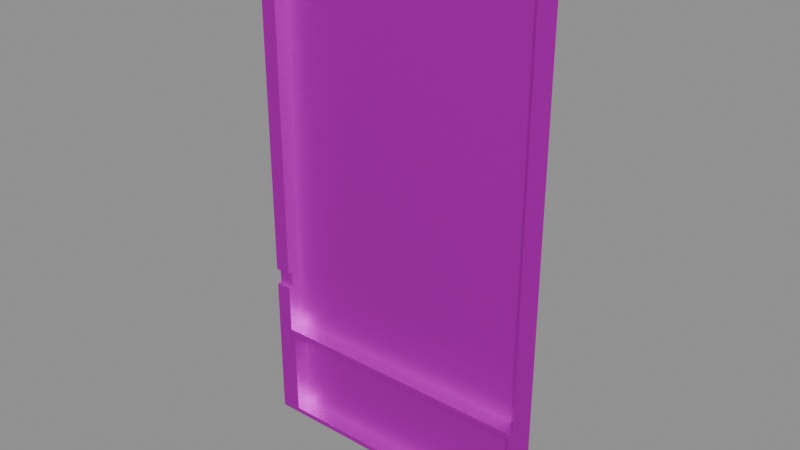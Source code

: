 # Source: Slot05.blend  (saved by Blender 5.0.118; exported with 4.5.12 LTS)
import bpy
from mathutils import Matrix  # noqa: F401  (used for matrix-valued properties, if any)

bpy.ops.wm.read_factory_settings(use_empty=True)
scene = bpy.context.scene
scene.name = 'Scene'

# ---- collections
col_collection = bpy.data.collections.new('Collection'); scene.collection.children.link(col_collection)

# ---- images (referenced by path relative to the original .blend; pixels are not part of the script)
import os
ASSET_DIR = os.environ.get("B2B_ASSET_DIR", "")  # directory of the original .blend (textures are referenced by path, not embedded)
HERE = os.path.dirname(os.path.abspath(__file__))  # packed textures are extracted next to this script under _unpacked/

def load_image(name, relpath, width, height, colorspace="sRGB"):
    """Load a texture the original file referenced (path relative to the .blend, or extracted next to this script)."""
    p = next((c for c in (os.path.join(HERE, relpath), os.path.join(ASSET_DIR, relpath)) if relpath and os.path.exists(c)), "")
    if p:
        img = bpy.data.images.load(p, check_existing=True)
        img.name = name
    else:  # same state as the original file: an image datablock whose file is absent (Cycles renders it pink)
        img = bpy.data.images.new(name, width, height)
        img.source = "FILE"
        img.filepath = "//" + (relpath or name)
    img.colorspace_settings.name = colorspace
    return img
img_slidinddoors_texture_png = load_image('SlidindDoors_Texture.png', 'SlidindDoors_Texture.png', 1024, 1024, 'sRGB')

# ---- materials (node trees are filled in below, after node groups)
mat_metallic = bpy.data.materials.new('Metallic')
mat_metallic.use_backface_culling_lightprobe_volume = False

# ---- material node trees
mat_metallic.use_nodes = True; mat_metallic.node_tree.nodes.clear()
_N = mat_metallic.node_tree.nodes; _L = mat_metallic.node_tree.links
n0 = _N.new('ShaderNodeBsdfPrincipled'); n0.name = 'Principled BSDF'; n0.location = (10, 300)
n0.distribution = 'GGX'
n0.subsurface_method = 'RANDOM_WALK_SKIN'
n0.inputs[1].default_value = 1.0
n0.inputs[3].default_value = 1.45
n0.inputs[27].default_value = (0.0, 0.0, 0.0, 1.0)
n0.inputs[28].default_value = 1.0
n1 = _N.new('ShaderNodeOutputMaterial'); n1.name = 'Material Output'; n1.location = (300, 300)
n2 = _N.new('ShaderNodeTexImage'); n2.name = 'Image Texture'; n2.location = (-310, 269)
n2.image = img_slidinddoors_texture_png
_L.new(n0.outputs[0], n1.inputs[0])
_L.new(n2.outputs[0], n0.inputs[0])
n1.is_active_output = True

# ---- meshes
me_cube_038 = bpy.data.meshes.new('Cube.038')
me_cube_038.from_pydata([(-0.1474, -0.1218, -0.4479), (0.1466, -0.1218, -0.4479), (-0.1474, 0.1805, -0.4479), (0.1466, 0.1805, -0.4479), (0.1466, -0.1218, 0.389), (-0.1474, -0.1218, 0.389), (-0.1308, -0.1218, -0.4222), (0.1311, -0.1218, -0.4222), (0.1311, -0.1218, 0.2279), (-0.1308, -0.1218, 0.2279), (-0.1308, 0.06528, -0.4222), (0.1311, 0.06528, -0.4222), (0.1311, 0.06528, 0.2279), (-0.1308, 0.06528, 0.2279), (0.1308, -0.1218, 0.389), (-0.1308, -0.1218, 0.389), (0.1268, -0.1218, 0.236), (-0.1265, -0.1218, 0.236), (0.1265, -0.1218, 0.3809), (-0.1265, -0.1218, 0.3809), (0.1268, 0.06367, 0.236), (-0.1265, 0.06367, 0.236), (0.1265, 0.06367, 0.3809), (-0.1265, 0.06367, 0.3809), (-0.1474, -0.1218, 0.1522), (0.1466, -0.1218, 0.1522), (-0.1308, -0.1218, 0.1522), (0.1311, -0.1218, 0.1522), (-0.1308, 0.06528, 0.1522), (0.1311, 0.06502, 0.1522), (-0.1474, -0.1218, 0.1244), (-0.1308, -0.1218, 0.1244), (-0.1308, 0.06528, 0.1244), (0.1466, -0.1218, 0.1244), (0.1311, -0.1218, 0.1244), (0.1311, 0.06502, 0.1244), (0.1466, 0.06476, 0.1522), (0.1466, 0.06476, 0.1244), (0.1466, 0.1805, 0.389), (-0.1474, 0.1805, 0.389), (-0.1308, 0.5394, 0.1244), (-0.1308, 0.5394, -0.4222), (0.1311, 0.5392, 0.1522), (0.1311, 0.5394, 0.2279), (-0.1308, 0.5394, 0.2279), (0.1311, 0.5394, -0.4222), (0.1268, 0.5378, 0.236), (-0.1265, 0.5378, 0.236), (0.1265, 0.5378, 0.3809), (-0.1265, 0.5378, 0.3809), (-0.1308, 0.5394, 0.1522), (0.1311, 0.5392, 0.1244)], [], [(24, 26, 9, 5), (3, 1, 0, 2), (1, 7, 6, 0), (33, 34, 7, 1), (9, 13, 12, 8), (26, 28, 13, 9), (7, 11, 10, 6), (34, 35, 11, 7), (12, 13, 44, 43), (9, 15, 5), (4, 14, 8), (8, 16, 17, 9), (14, 15, 19, 18), (14, 18, 16, 8), (9, 17, 19, 15), (18, 22, 20, 16), (18, 19, 23, 22), (17, 21, 23, 19), (16, 20, 21, 17), (22, 23, 49, 48), (35, 29, 42, 51), (8, 12, 29, 27), (31, 32, 28, 26), (4, 8, 27, 25), (30, 31, 26, 24), (0, 6, 31, 30), (6, 10, 32, 31), (29, 12, 43, 42), (27, 29, 36, 25), (33, 37, 35, 34), (35, 37, 36, 29), (39, 5, 4, 38), (40, 41, 45, 51), (47, 46, 48, 49), (44, 50, 42, 43), (50, 40, 51, 42), (11, 35, 51, 45), (28, 32, 40, 50), (23, 21, 47, 49), (10, 11, 45, 41), (32, 10, 41, 40), (20, 22, 48, 46), (13, 28, 50, 44), (21, 20, 46, 47)])
me_cube_038.polygons.foreach_set('material_index', [1, 1, 1, 1, 1, 1, 1, 1, 1, 1, 1, 1, 1, 1, 1, 1, 1, 1, 1, 1, 1, 1, 1, 1, 1, 1, 1, 1, 1, 1, 1, 1, 1, 1, 1, 1, 1, 1, 1, 1, 1, 1, 1, 1])
_uv = me_cube_038.uv_layers.new(name='UVMap')
_uv.uv.foreach_set('vector', [0.2206, 0.711, 0.2305, 0.711, 0.2305, 0.6845, 0.2206, 0.6264, 0.3966, 0.9281, 0.3966, 0.9281, 0.2206, 0.9281, 0.2206, 0.9281, 0.3966, 0.9281, 0.3872, 0.9188, 0.2305, 0.9188, 0.2206, 0.9281, 0.3966, 0.7226, 0.3872, 0.7226, 0.3872, 0.9188, 0.3966, 0.9281, 0.2305, 0.6845, 0.2345, 0.6865, 0.3833, 0.6865, 0.3872, 0.6845, 0.2305, 0.711, 0.2345, 0.7109, 0.2345, 0.6865, 0.2305, 0.6845, 0.3872, 0.9188, 0.3834, 0.9144, 0.2344, 0.9144, 0.2305, 0.9188, 0.3872, 0.7226, 0.3834, 0.7226, 0.3834, 0.9144, 0.3872, 0.9188, 0.3833, 0.6865, 0.2345, 0.6865, 0.2345, 0.6865, 0.3833, 0.6865, 0.2305, 0.6845, 0.2305, 0.6264, 0.2206, 0.6264, 0.3966, 0.6264, 0.3871, 0.6264, 0.3872, 0.6845, 0.3872, 0.6845, 0.3847, 0.6816, 0.2331, 0.6816, 0.2305, 0.6845, 0.3871, 0.6264, 0.2305, 0.6264, 0.2331, 0.6293, 0.3845, 0.6293, 0.3871, 0.6264, 0.3845, 0.6293, 0.3847, 0.6816, 0.3872, 0.6845, 0.2305, 0.6845, 0.2331, 0.6816, 0.2331, 0.6293, 0.2305, 0.6264, 0.3845, 0.6293, 0.3811, 0.6315, 0.3812, 0.6794, 0.3847, 0.6816, 0.3845, 0.6293, 0.2331, 0.6293, 0.2365, 0.6315, 0.3811, 0.6315, 0.2331, 0.6816, 0.2365, 0.6794, 0.2365, 0.6315, 0.2331, 0.6293, 0.3847, 0.6816, 0.3812, 0.6794, 0.2365, 0.6794, 0.2331, 0.6816, 0.3811, 0.6315, 0.2365, 0.6315, 0.2365, 0.6315, 0.3811, 0.6315, 0.3834, 0.7226, 0.3833, 0.7109, 0.3833, 0.7109, 0.3834, 0.7226, 0.3872, 0.6845, 0.3833, 0.6865, 0.3833, 0.7109, 0.3872, 0.711, 0.2305, 0.7226, 0.2344, 0.7226, 0.2345, 0.7109, 0.2305, 0.711, 0.3966, 0.6264, 0.3872, 0.6845, 0.3872, 0.711, 0.3966, 0.711, 0.2206, 0.7226, 0.2305, 0.7226, 0.2305, 0.711, 0.2206, 0.711, 0.2206, 0.9281, 0.2305, 0.9188, 0.2305, 0.7226, 0.2206, 0.7226, 0.2305, 0.9188, 0.2344, 0.9144, 0.2344, 0.7226, 0.2305, 0.7226, 0.3833, 0.7109, 0.3833, 0.6865, 0.3833, 0.6865, 0.3833, 0.7109, 0.3872, 0.711, 0.3833, 0.7109, 0.3966, 0.711, 0.3966, 0.711, 0.3966, 0.7226, 0.3966, 0.7226, 0.3834, 0.7226, 0.3872, 0.7226, 0.3834, 0.7226, 0.3966, 0.7226, 0.3966, 0.711, 0.3833, 0.7109, 0.2206, 0.6264, 0.2206, 0.6264, 0.3966, 0.6264, 0.3966, 0.6264, 0.2344, 0.7226, 0.2344, 0.9144, 0.3834, 0.9144, 0.3834, 0.7226, 0.2365, 0.6794, 0.3812, 0.6794, 0.3811, 0.6315, 0.2365, 0.6315, 0.2345, 0.6865, 0.2345, 0.7109, 0.3833, 0.7109, 0.3833, 0.6865, 0.2345, 0.7109, 0.2344, 0.7226, 0.3834, 0.7226, 0.3833, 0.7109, 0.3834, 0.9144, 0.3834, 0.7226, 0.3834, 0.7226, 0.3834, 0.9144, 0.2345, 0.7109, 0.2344, 0.7226, 0.2344, 0.7226, 0.2345, 0.7109, 0.2365, 0.6315, 0.2365, 0.6794, 0.2365, 0.6794, 0.2365, 0.6315, 0.2344, 0.9144, 0.3834, 0.9144, 0.3834, 0.9144, 0.2344, 0.9144, 0.2344, 0.7226, 0.2344, 0.9144, 0.2344, 0.9144, 0.2344, 0.7226, 0.3812, 0.6794, 0.3811, 0.6315, 0.3811, 0.6315, 0.3812, 0.6794, 0.2345, 0.6865, 0.2345, 0.7109, 0.2345, 0.7109, 0.2345, 0.6865, 0.2365, 0.6794, 0.3812, 0.6794, 0.3812, 0.6794, 0.2365, 0.6794])
me_cube_038.materials.append(None)
me_cube_038.materials.append(mat_metallic)
me_cube_038.update()

# ---- objects
ob_rightslottwo = bpy.data.objects.new('RightSlotTwo', me_cube_038)

# ---- transforms, parenting, visibility, modifiers, constraints
ob_rightslottwo.location = (0.1735, 0.2418, 0.4305)
ob_rightslottwo.rotation_euler = (-0.0, 3.142, -0.0)
ob_rightslottwo.scale = (0.3585, 0.008436, 0.2158)

# ---- collection membership
col_collection.objects.link(ob_rightslottwo)

# ---- scene / render settings (as saved in the file)
scene.frame_start = 1; scene.frame_end = 250; scene.frame_set(1)
scene.render.engine = 'BLENDER_EEVEE_NEXT'
scene.render.bake_bias = 0.0
scene.render.bake_samples = 0
scene.cycles.sampling_pattern = 'TABULATED_SOBOL'
scene.eevee.use_volume_custom_range = False
bpy.context.view_layer.update()

# ---- added for rendering (the .blend has no active camera and no usable light): camera, sun + grey world if the file has none
cam_auto = bpy.data.cameras.new('AutoCamera')
cam_auto.lens = 50.0
cam_auto.sensor_width = 36.0
cam_auto.clip_end = 1000.0
ob_auto_camera = bpy.data.objects.new('AutoCamera', cam_auto)
scene.collection.objects.link(ob_auto_camera)
ob_auto_camera.location = (0.367284, 0.0113001, 0.591728)
ob_auto_camera.rotation_euler = (1.09748, -7.21219e-08, 0.694738)
scene.camera = ob_auto_camera
light_auto_sun = bpy.data.lights.new('AutoSun', 'SUN')
light_auto_sun.energy = 3.0
light_auto_sun.angle = 0.0523599
ob_auto_sun = bpy.data.objects.new('AutoSun', light_auto_sun)
scene.collection.objects.link(ob_auto_sun)
ob_auto_sun.rotation_euler = (0.872665, 0.174533, 0.523599)
if scene.world is None:
    world_auto = bpy.data.worlds.new('AutoWorld')
    world_auto.color = (0.3, 0.3, 0.3)
    scene.world = world_auto
bpy.context.view_layer.update()
